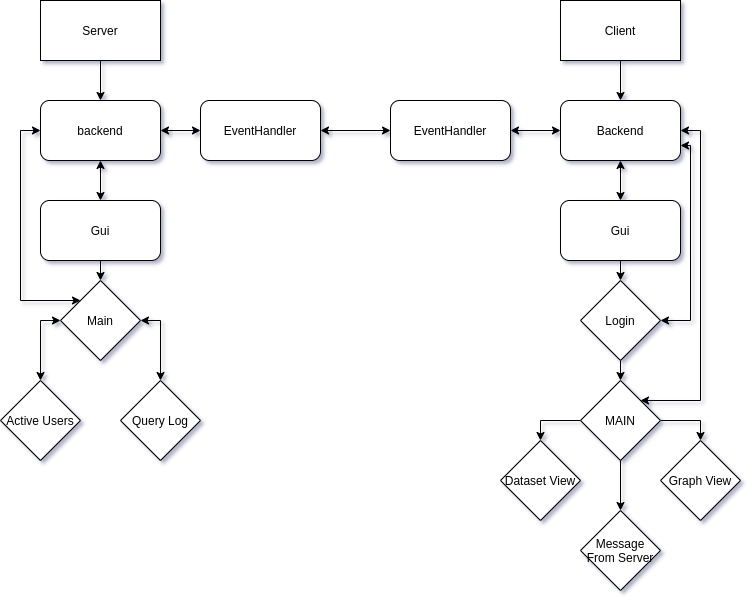

The diagram above was exported from draw.io. Its source (the exported page's mxGraphModel, read from the mxfile embedded in the PNG):
<mxGraphModel dx="1422" dy="741" grid="1" gridSize="10" guides="1" tooltips="1" connect="1" arrows="1" fold="1" page="1" pageScale="1" pageWidth="850" pageHeight="1100" math="0" shadow="0">
  <root>
    <mxCell id="0" />
    <mxCell id="1" parent="0" />
    <mxCell id="tO9iK8d2tZa3EhK-o7zW-1" value="Server" style="rounded=0;whiteSpace=wrap;html=1;" vertex="1" parent="1">
      <mxGeometry x="120" y="40" width="120" height="60" as="geometry" />
    </mxCell>
    <mxCell id="tO9iK8d2tZa3EhK-o7zW-18" style="edgeStyle=orthogonalEdgeStyle;rounded=0;orthogonalLoop=1;jettySize=auto;html=1;exitX=0.5;exitY=1;exitDx=0;exitDy=0;entryX=0.5;entryY=0;entryDx=0;entryDy=0;" edge="1" parent="1" source="tO9iK8d2tZa3EhK-o7zW-2" target="tO9iK8d2tZa3EhK-o7zW-4">
      <mxGeometry relative="1" as="geometry" />
    </mxCell>
    <mxCell id="tO9iK8d2tZa3EhK-o7zW-2" value="Client&lt;br&gt;" style="rounded=0;whiteSpace=wrap;html=1;" vertex="1" parent="1">
      <mxGeometry x="640" y="40" width="120" height="60" as="geometry" />
    </mxCell>
    <mxCell id="tO9iK8d2tZa3EhK-o7zW-3" value="EventHandler" style="rounded=1;whiteSpace=wrap;html=1;" vertex="1" parent="1">
      <mxGeometry x="280" y="140" width="120" height="60" as="geometry" />
    </mxCell>
    <mxCell id="tO9iK8d2tZa3EhK-o7zW-19" style="edgeStyle=orthogonalEdgeStyle;rounded=0;orthogonalLoop=1;jettySize=auto;html=1;exitX=0.5;exitY=1;exitDx=0;exitDy=0;entryX=0.5;entryY=0;entryDx=0;entryDy=0;startArrow=classic;startFill=1;" edge="1" parent="1" source="tO9iK8d2tZa3EhK-o7zW-4" target="tO9iK8d2tZa3EhK-o7zW-8">
      <mxGeometry relative="1" as="geometry" />
    </mxCell>
    <mxCell id="tO9iK8d2tZa3EhK-o7zW-4" value="Backend" style="rounded=1;whiteSpace=wrap;html=1;" vertex="1" parent="1">
      <mxGeometry x="640" y="140" width="120" height="60" as="geometry" />
    </mxCell>
    <mxCell id="tO9iK8d2tZa3EhK-o7zW-17" style="edgeStyle=orthogonalEdgeStyle;rounded=0;orthogonalLoop=1;jettySize=auto;html=1;exitX=0.5;exitY=1;exitDx=0;exitDy=0;entryX=0.5;entryY=0;entryDx=0;entryDy=0;startArrow=classic;startFill=1;" edge="1" parent="1" source="tO9iK8d2tZa3EhK-o7zW-5" target="tO9iK8d2tZa3EhK-o7zW-6">
      <mxGeometry relative="1" as="geometry" />
    </mxCell>
    <mxCell id="tO9iK8d2tZa3EhK-o7zW-5" value="backend" style="rounded=1;whiteSpace=wrap;html=1;" vertex="1" parent="1">
      <mxGeometry x="120" y="140" width="120" height="60" as="geometry" />
    </mxCell>
    <mxCell id="tO9iK8d2tZa3EhK-o7zW-33" style="edgeStyle=orthogonalEdgeStyle;rounded=0;orthogonalLoop=1;jettySize=auto;html=1;exitX=0.5;exitY=1;exitDx=0;exitDy=0;entryX=0.5;entryY=0;entryDx=0;entryDy=0;startArrow=none;startFill=0;" edge="1" parent="1" source="tO9iK8d2tZa3EhK-o7zW-6" target="tO9iK8d2tZa3EhK-o7zW-32">
      <mxGeometry relative="1" as="geometry" />
    </mxCell>
    <mxCell id="tO9iK8d2tZa3EhK-o7zW-6" value="Gui" style="rounded=1;whiteSpace=wrap;html=1;" vertex="1" parent="1">
      <mxGeometry x="120" y="240" width="120" height="60" as="geometry" />
    </mxCell>
    <mxCell id="tO9iK8d2tZa3EhK-o7zW-25" style="edgeStyle=orthogonalEdgeStyle;rounded=0;orthogonalLoop=1;jettySize=auto;html=1;exitX=0.5;exitY=1;exitDx=0;exitDy=0;entryX=0.5;entryY=0;entryDx=0;entryDy=0;" edge="1" parent="1" source="tO9iK8d2tZa3EhK-o7zW-23" target="tO9iK8d2tZa3EhK-o7zW-24">
      <mxGeometry relative="1" as="geometry" />
    </mxCell>
    <mxCell id="tO9iK8d2tZa3EhK-o7zW-26" style="edgeStyle=orthogonalEdgeStyle;rounded=0;orthogonalLoop=1;jettySize=auto;html=1;exitX=0.5;exitY=1;exitDx=0;exitDy=0;entryX=0.5;entryY=0;entryDx=0;entryDy=0;startArrow=none;startFill=0;" edge="1" parent="1" source="tO9iK8d2tZa3EhK-o7zW-8" target="tO9iK8d2tZa3EhK-o7zW-23">
      <mxGeometry relative="1" as="geometry" />
    </mxCell>
    <mxCell id="tO9iK8d2tZa3EhK-o7zW-27" style="edgeStyle=orthogonalEdgeStyle;rounded=0;orthogonalLoop=1;jettySize=auto;html=1;exitX=1;exitY=0.5;exitDx=0;exitDy=0;entryX=0.5;entryY=0;entryDx=0;entryDy=0;" edge="1" parent="1" source="tO9iK8d2tZa3EhK-o7zW-24" target="tO9iK8d2tZa3EhK-o7zW-22">
      <mxGeometry relative="1" as="geometry" />
    </mxCell>
    <mxCell id="tO9iK8d2tZa3EhK-o7zW-28" style="edgeStyle=orthogonalEdgeStyle;rounded=0;orthogonalLoop=1;jettySize=auto;html=1;entryX=0.5;entryY=0;entryDx=0;entryDy=0;exitX=0;exitY=0.5;exitDx=0;exitDy=0;" edge="1" parent="1" source="tO9iK8d2tZa3EhK-o7zW-24" target="tO9iK8d2tZa3EhK-o7zW-21">
      <mxGeometry relative="1" as="geometry">
        <mxPoint x="640" y="330" as="sourcePoint" />
        <Array as="points">
          <mxPoint x="620" y="460" />
        </Array>
      </mxGeometry>
    </mxCell>
    <mxCell id="tO9iK8d2tZa3EhK-o7zW-8" value="Gui" style="rounded=1;whiteSpace=wrap;html=1;" vertex="1" parent="1">
      <mxGeometry x="640" y="240" width="120" height="60" as="geometry" />
    </mxCell>
    <mxCell id="tO9iK8d2tZa3EhK-o7zW-9" value="EventHandler" style="rounded=1;whiteSpace=wrap;html=1;" vertex="1" parent="1">
      <mxGeometry x="470" y="140" width="120" height="60" as="geometry" />
    </mxCell>
    <mxCell id="tO9iK8d2tZa3EhK-o7zW-10" value="" style="endArrow=classic;startArrow=classic;html=1;exitX=1;exitY=0.5;exitDx=0;exitDy=0;entryX=0;entryY=0.5;entryDx=0;entryDy=0;" edge="1" parent="1" source="tO9iK8d2tZa3EhK-o7zW-3" target="tO9iK8d2tZa3EhK-o7zW-9">
      <mxGeometry width="50" height="50" relative="1" as="geometry">
        <mxPoint x="400" y="400" as="sourcePoint" />
        <mxPoint x="460" y="170" as="targetPoint" />
      </mxGeometry>
    </mxCell>
    <mxCell id="tO9iK8d2tZa3EhK-o7zW-11" value="" style="endArrow=classic;startArrow=classic;html=1;exitX=1;exitY=0.5;exitDx=0;exitDy=0;entryX=0;entryY=0.5;entryDx=0;entryDy=0;" edge="1" parent="1" source="tO9iK8d2tZa3EhK-o7zW-5" target="tO9iK8d2tZa3EhK-o7zW-3">
      <mxGeometry width="50" height="50" relative="1" as="geometry">
        <mxPoint x="440" y="400" as="sourcePoint" />
        <mxPoint x="490" y="350" as="targetPoint" />
      </mxGeometry>
    </mxCell>
    <mxCell id="tO9iK8d2tZa3EhK-o7zW-12" value="" style="endArrow=classic;startArrow=classic;html=1;exitX=1;exitY=0.5;exitDx=0;exitDy=0;entryX=0;entryY=0.5;entryDx=0;entryDy=0;" edge="1" parent="1" source="tO9iK8d2tZa3EhK-o7zW-9" target="tO9iK8d2tZa3EhK-o7zW-4">
      <mxGeometry width="50" height="50" relative="1" as="geometry">
        <mxPoint x="450" y="380" as="sourcePoint" />
        <mxPoint x="500" y="330" as="targetPoint" />
      </mxGeometry>
    </mxCell>
    <mxCell id="tO9iK8d2tZa3EhK-o7zW-13" value="" style="endArrow=classic;html=1;exitX=0.5;exitY=1;exitDx=0;exitDy=0;entryX=0.5;entryY=0;entryDx=0;entryDy=0;" edge="1" parent="1" source="tO9iK8d2tZa3EhK-o7zW-1" target="tO9iK8d2tZa3EhK-o7zW-5">
      <mxGeometry width="50" height="50" relative="1" as="geometry">
        <mxPoint x="440" y="400" as="sourcePoint" />
        <mxPoint x="490" y="350" as="targetPoint" />
      </mxGeometry>
    </mxCell>
    <mxCell id="tO9iK8d2tZa3EhK-o7zW-21" value="Dataset View" style="rhombus;whiteSpace=wrap;html=1;" vertex="1" parent="1">
      <mxGeometry x="580" y="480" width="80" height="80" as="geometry" />
    </mxCell>
    <mxCell id="tO9iK8d2tZa3EhK-o7zW-22" value="Graph View" style="rhombus;whiteSpace=wrap;html=1;" vertex="1" parent="1">
      <mxGeometry x="740" y="480" width="80" height="80" as="geometry" />
    </mxCell>
    <mxCell id="tO9iK8d2tZa3EhK-o7zW-44" style="edgeStyle=orthogonalEdgeStyle;rounded=0;orthogonalLoop=1;jettySize=auto;html=1;exitX=1;exitY=0.5;exitDx=0;exitDy=0;entryX=1;entryY=0.75;entryDx=0;entryDy=0;startArrow=classic;startFill=1;" edge="1" parent="1" source="tO9iK8d2tZa3EhK-o7zW-23" target="tO9iK8d2tZa3EhK-o7zW-4">
      <mxGeometry relative="1" as="geometry">
        <Array as="points">
          <mxPoint x="770" y="360" />
          <mxPoint x="770" y="185" />
        </Array>
      </mxGeometry>
    </mxCell>
    <mxCell id="tO9iK8d2tZa3EhK-o7zW-23" value="Login" style="rhombus;whiteSpace=wrap;html=1;" vertex="1" parent="1">
      <mxGeometry x="660" y="320" width="80" height="80" as="geometry" />
    </mxCell>
    <mxCell id="tO9iK8d2tZa3EhK-o7zW-31" style="edgeStyle=orthogonalEdgeStyle;rounded=0;orthogonalLoop=1;jettySize=auto;html=1;exitX=0.5;exitY=1;exitDx=0;exitDy=0;entryX=0.5;entryY=0;entryDx=0;entryDy=0;" edge="1" parent="1" source="tO9iK8d2tZa3EhK-o7zW-24" target="tO9iK8d2tZa3EhK-o7zW-30">
      <mxGeometry relative="1" as="geometry" />
    </mxCell>
    <mxCell id="tO9iK8d2tZa3EhK-o7zW-43" style="edgeStyle=orthogonalEdgeStyle;rounded=0;orthogonalLoop=1;jettySize=auto;html=1;exitX=1;exitY=0;exitDx=0;exitDy=0;entryX=1;entryY=0.5;entryDx=0;entryDy=0;startArrow=classic;startFill=1;" edge="1" parent="1" source="tO9iK8d2tZa3EhK-o7zW-24" target="tO9iK8d2tZa3EhK-o7zW-4">
      <mxGeometry relative="1" as="geometry">
        <Array as="points">
          <mxPoint x="780" y="440" />
          <mxPoint x="780" y="170" />
        </Array>
      </mxGeometry>
    </mxCell>
    <mxCell id="tO9iK8d2tZa3EhK-o7zW-24" value="MAIN" style="rhombus;whiteSpace=wrap;html=1;" vertex="1" parent="1">
      <mxGeometry x="660" y="420" width="80" height="80" as="geometry" />
    </mxCell>
    <mxCell id="tO9iK8d2tZa3EhK-o7zW-30" value="Message From Server" style="rhombus;whiteSpace=wrap;html=1;" vertex="1" parent="1">
      <mxGeometry x="660" y="550" width="80" height="80" as="geometry" />
    </mxCell>
    <mxCell id="tO9iK8d2tZa3EhK-o7zW-37" style="edgeStyle=orthogonalEdgeStyle;rounded=0;orthogonalLoop=1;jettySize=auto;html=1;exitX=0;exitY=0.5;exitDx=0;exitDy=0;entryX=0.5;entryY=0;entryDx=0;entryDy=0;startArrow=classic;startFill=1;" edge="1" parent="1" source="tO9iK8d2tZa3EhK-o7zW-32" target="tO9iK8d2tZa3EhK-o7zW-34">
      <mxGeometry relative="1" as="geometry" />
    </mxCell>
    <mxCell id="tO9iK8d2tZa3EhK-o7zW-39" style="edgeStyle=orthogonalEdgeStyle;rounded=0;orthogonalLoop=1;jettySize=auto;html=1;exitX=1;exitY=0.5;exitDx=0;exitDy=0;entryX=0.5;entryY=0;entryDx=0;entryDy=0;startArrow=classic;startFill=1;" edge="1" parent="1" source="tO9iK8d2tZa3EhK-o7zW-32" target="tO9iK8d2tZa3EhK-o7zW-36">
      <mxGeometry relative="1" as="geometry" />
    </mxCell>
    <mxCell id="tO9iK8d2tZa3EhK-o7zW-45" style="edgeStyle=orthogonalEdgeStyle;rounded=0;orthogonalLoop=1;jettySize=auto;html=1;exitX=0;exitY=0;exitDx=0;exitDy=0;entryX=0;entryY=0.5;entryDx=0;entryDy=0;startArrow=classic;startFill=1;" edge="1" parent="1" source="tO9iK8d2tZa3EhK-o7zW-32" target="tO9iK8d2tZa3EhK-o7zW-5">
      <mxGeometry relative="1" as="geometry">
        <Array as="points">
          <mxPoint x="100" y="340" />
          <mxPoint x="100" y="170" />
        </Array>
      </mxGeometry>
    </mxCell>
    <mxCell id="tO9iK8d2tZa3EhK-o7zW-32" value="Main" style="rhombus;whiteSpace=wrap;html=1;" vertex="1" parent="1">
      <mxGeometry x="140" y="320" width="80" height="80" as="geometry" />
    </mxCell>
    <mxCell id="tO9iK8d2tZa3EhK-o7zW-34" value="Active Users" style="rhombus;whiteSpace=wrap;html=1;" vertex="1" parent="1">
      <mxGeometry x="80" y="420" width="80" height="80" as="geometry" />
    </mxCell>
    <mxCell id="tO9iK8d2tZa3EhK-o7zW-36" value="Query Log" style="rhombus;whiteSpace=wrap;html=1;" vertex="1" parent="1">
      <mxGeometry x="200" y="420" width="80" height="80" as="geometry" />
    </mxCell>
  </root>
</mxGraphModel>